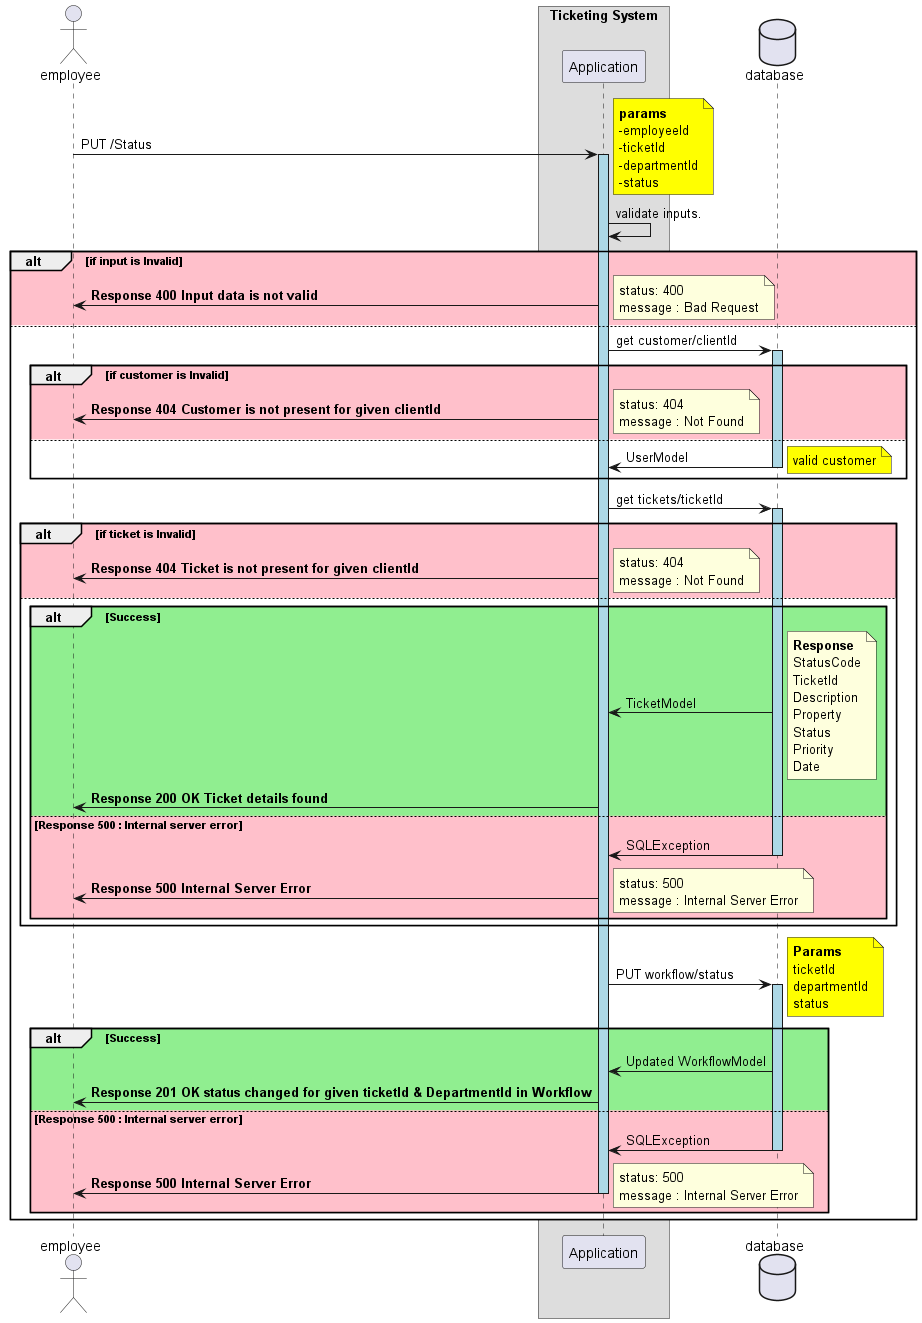

The diagram above was rendered by PlantUML. Its source (embedded in the PNG):
@startuml
'https://plantuml.com/sequence-diagram
skinparam ParticipantPadding 20
skinparam BoxPadding 30

actor employee as client

box "Ticketing System"
participant Application as sn
end box

Database database as db

client -> sn: PUT /Status
note right #yellow
**params**
-employeeId
-ticketId
-departmentId
-status
end note

activate sn #lightblue
sn -> sn: validate inputs.

 alt #pink if input is Invalid
            sn -> client: <b>Response 400 Input data is not valid
            note right
                status: 400
                message : Bad Request
            end note
 else #white
 sn-> db : get customer/clientId
 activate db #lightblue

            alt #pink if customer is Invalid
            sn -> client: <b>Response 404 Customer is not present for given clientId
            note right
                status: 404
                message : Not Found
            end note
            else #white
             db -> sn : UserModel
             note right #yellow
                      valid customer
                      end note
                    deactivate db
            end alt

            sn->db: get tickets/ticketId
            activate db #lightblue
             alt #pink if ticket is Invalid
                        sn -> client: <b>Response 404 Ticket is not present for given clientId
                        note right
                            status: 404
                            message : Not Found
                        end note
                        else #white


                                        alt #lightgreen Success
                                        db -> sn : TicketModel
                                            note right
                                                **Response**
                                                StatusCode
                                                TicketId
                                                Description
                                                Property
                                                Status
                                                Priority
                                                Date
                                            end note
                                        sn -> client : <b>Response 200 OK Ticket details found

                                        else #pink Response 500 : Internal server error
                                        db  -> sn :SQLException
                                        deactivate db
                                        sn -> client : <b>Response 500 Internal Server Error
                                            note right
                                              status: 500
                                              message : Internal Server Error
                                            end note


                                    end alt
                                    end alt






                                                                               sn->db:PUT workflow/status
                                                                               note right #yellow
                                                                               **Params**
                                                                               ticketId
                                                                               departmentId
                                                                               status
                                                                               end note


                                                                                                                              activate db #lightblue

                                                                                                                                                          alt #lightgreen Success
                                                                                                                                                          db -> sn : Updated WorkflowModel


                                                                                                                                                          sn -> client : <b>Response 201 OK status changed for given ticketId & DepartmentId in Workflow

                                                                                                                                                          else #pink Response 500 : Internal server error
                                                                                                                                                          db  -> sn :SQLException
                                                                                                                                                          deactivate db
                                                                                                                                                          sn -> client : <b>Response 500 Internal Server Error
                                                                                                                                                              note right
                                                                                                                                                                status: 500
                                                                                                                                                                message : Internal Server Error
                                                                                                                                                              end note
                                                                                                                                                              deactivate sn
                                                                                                                                                            end alt
                                                                                                                                                            end alt




                                deactivate db




@enduml